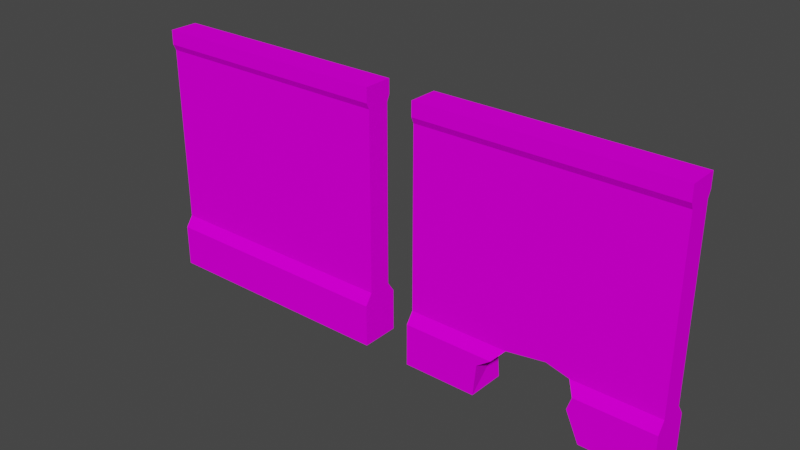 # Source: Fences.blend  (saved by Blender 3.6.14; exported with 4.5.12 LTS)
import bpy
from mathutils import Matrix  # noqa: F401  (used for matrix-valued properties, if any)

bpy.ops.wm.read_factory_settings(use_empty=True)
scene = bpy.context.scene
scene.name = 'Scene'

# ---- images (referenced by path relative to the original .blend; pixels are not part of the script)
import os
ASSET_DIR = os.environ.get("B2B_ASSET_DIR", "")  # directory of the original .blend (textures are referenced by path, not embedded)
HERE = os.path.dirname(os.path.abspath(__file__))  # packed textures are extracted next to this script under _unpacked/

def load_image(name, relpath, width, height, colorspace="sRGB"):
    """Load a texture the original file referenced (path relative to the .blend, or extracted next to this script)."""
    p = next((c for c in (os.path.join(HERE, relpath), os.path.join(ASSET_DIR, relpath)) if relpath and os.path.exists(c)), "")
    if p:
        img = bpy.data.images.load(p, check_existing=True)
        img.name = name
    else:  # same state as the original file: an image datablock whose file is absent (Cycles renders it pink)
        img = bpy.data.images.new(name, width, height)
        img.source = "FILE"
        img.filepath = "//" + (relpath or name)
    img.colorspace_settings.name = colorspace
    return img
img_fence1_png = load_image('fence1.png', 'fence1.png', 1024, 1024, 'sRGB')

# ---- materials (node trees are filled in below, after node groups)
mat_fence = bpy.data.materials.new('Fence')
mat_fence.use_transparent_shadow = False

# ---- material node trees
mat_fence.use_nodes = True; mat_fence.node_tree.nodes.clear()
_N = mat_fence.node_tree.nodes; _L = mat_fence.node_tree.links
n0 = _N.new('ShaderNodeBsdfPrincipled'); n0.name = 'Principled BSDF'; n0.location = (10, 300)
n0.distribution = 'GGX'
n0.subsurface_method = 'RANDOM_WALK_SKIN'
n0.inputs[3].default_value = 1.45
n0.inputs[13].default_value = 0.0
n0.inputs[27].default_value = (0.0, 0.0, 0.0, 1.0)
n0.inputs[28].default_value = 1.0
n1 = _N.new('ShaderNodeOutputMaterial'); n1.name = 'Material Output'; n1.location = (300, 300)
n2 = _N.new('ShaderNodeTexImage'); n2.name = 'Image Texture'; n2.location = (-280, 280)
n2.image = img_fence1_png
n2.interpolation = 'Closest'
_L.new(n0.outputs[0], n1.inputs[0])
_L.new(n2.outputs[0], n0.inputs[0])
n1.is_active_output = True

# ---- world
world_world = bpy.data.worlds.new('World'); scene.world = world_world
world_world.use_nodes = True; world_world.node_tree.nodes.clear()
_N = world_world.node_tree.nodes; _L = world_world.node_tree.links
n0 = _N.new('ShaderNodeOutputWorld'); n0.name = 'World Output'; n0.location = (300, 300)
n1 = _N.new('ShaderNodeBackground'); n1.name = 'Background'; n1.location = (10, 300)
n1.inputs[0].default_value = (0.05088, 0.05088, 0.05088, 1.0)
_L.new(n1.outputs[0], n0.inputs[0])
n0.is_active_output = True
world_world.color = (0.05088, 0.05088, 0.05088)
world_world.use_sun_shadow = False
world_world.sun_shadow_jitter_overblur = 0.0

# ---- meshes
me_cube = bpy.data.meshes.new('Cube')
me_cube.from_pydata([(1.581, -0.2486, 0.0), (1.581, -0.1883, 3.263), (-1.621, -0.2486, 0.0), (-1.621, -0.1883, 3.263), (1.581, 0.2486, 0.0), (1.581, 0.1883, 3.263), (-1.621, 0.2486, 0.0), (-1.621, 0.1883, 3.263), (1.581, -0.152, 0.6867), (-1.621, -0.152, 0.6867), (-1.621, 0.152, 0.6867), (1.581, 0.152, 0.6867), (-1.621, -0.2486, 0.5466), (-1.621, 0.2486, 0.5466), (1.581, 0.2486, 0.5466), (1.581, -0.2486, 0.5466), (1.581, -0.1883, 3.076), (-1.621, -0.1883, 3.076), (-1.621, 0.1883, 3.076), (1.581, 0.1883, 3.076), (-1.621, -0.152, 2.997), (-1.621, 0.152, 2.997), (1.581, 0.152, 2.997), (1.581, -0.152, 2.997)], [], [(16, 1, 3, 17), (17, 3, 7, 18), (18, 7, 5, 19), (19, 5, 1, 16), (2, 6, 4, 0), (7, 3, 1, 5), (14, 11, 8, 15), (13, 10, 11, 14), (12, 9, 10, 13), (15, 8, 9, 12), (0, 15, 12, 2), (2, 12, 13, 6), (6, 13, 14, 4), (4, 14, 15, 0), (22, 19, 16, 23), (21, 18, 19, 22), (20, 17, 18, 21), (23, 16, 17, 20), (8, 23, 20, 9), (9, 20, 21, 10), (10, 21, 22, 11), (11, 22, 23, 8)])
_uv = me_cube.uv_layers.new(name='UVMap')
_uv.uv.foreach_set('vector', [0.1178, 0.8579, 0.1178, 0.9064, 0.9661, 0.9064, 0.9661, 0.8579, 0.08289, 0.642, 0.08289, 0.6804, 0.02041, 0.6804, 0.02041, 0.642, 0.9642, 0.8729, 0.9642, 0.9239, 0.07303, 0.9239, 0.07303, 0.8729, 0.08772, 0.7344, 0.08772, 0.7787, 0.01558, 0.7787, 0.01558, 0.7344, 0.8634, 0.0663, 0.8634, 0.171, 0.1762, 0.171, 0.1762, 0.0663, 0.0002506, 0.002649, 0.08713, 0.002649, 0.08713, 0.9353, 0.0002506, 0.9353, 0.1107, 0.134, 0.08772, 0.1673, 0.01558, 0.1673, -0.007358, 0.134, 0.9642, 0.182, 0.9642, 0.2203, 0.07303, 0.2203, 0.07303, 0.182, 0.1028, 0.122, 0.08289, 0.1508, 0.02041, 0.1508, 0.0005392, 0.122, 0.1178, 0.1923, 0.1178, 0.2366, 0.9661, 0.2366, 0.9661, 0.1923, 0.1178, 0.05021, 0.1178, 0.1923, 0.9661, 0.1923, 0.9661, 0.05021, 0.1028, 0.009588, 0.1028, 0.122, 0.0005392, 0.122, 0.0005392, 0.009588, 0.9642, 0.03272, 0.9642, 0.182, 0.07303, 0.182, 0.07303, 0.03272, 0.1107, 0.004273, 0.1107, 0.134, -0.007358, 0.134, -0.007358, 0.004273, 0.08772, 0.7155, 0.08772, 0.7344, 0.01558, 0.7344, 0.01558, 0.7155, 0.9642, 0.8512, 0.9642, 0.8729, 0.07303, 0.8729, 0.07303, 0.8512, 0.08289, 0.6257, 0.08289, 0.642, 0.02041, 0.642, 0.02041, 0.6257, 0.1178, 0.8372, 0.1178, 0.8579, 0.9661, 0.8579, 0.9661, 0.8372, 0.1178, 0.2366, 0.1178, 0.8372, 0.9661, 0.8372, 0.9661, 0.2366, 0.08289, 0.1508, 0.08289, 0.6257, 0.02041, 0.6257, 0.02041, 0.1508, 0.9642, 0.2203, 0.9642, 0.8512, 0.07303, 0.8512, 0.07303, 0.2203, 0.08772, 0.1673, 0.08772, 0.7155, 0.01558, 0.7155, 0.01558, 0.1673])
me_cube.materials.append(mat_fence)
me_cube.update()
me_cube_003 = bpy.data.meshes.new('Cube.003')
me_cube_003.from_pydata([(1.581, -0.2486, 0.0), (1.581, -0.1883, 3.263), (-1.621, -0.2486, 0.0), (-1.621, -0.1883, 3.263), (1.581, 0.2486, 0.0), (1.581, 0.1883, 3.263), (-1.621, 0.2486, 0.0), (-1.621, 0.1883, 3.263), (1.581, -0.152, 0.6867), (-1.621, -0.152, 0.6867), (-1.621, 0.152, 0.6867), (1.581, 0.152, 0.6867), (-1.621, -0.2486, 0.5466), (-1.621, 0.2486, 0.5466), (1.581, 0.2486, 0.5466), (1.581, -0.2486, 0.5466), (1.581, -0.1883, 3.076), (-1.621, -0.1883, 3.076), (-1.621, 0.1883, 3.076), (1.581, 0.1883, 3.076), (-1.621, -0.152, 2.997), (-1.621, 0.152, 2.997), (1.581, 0.152, 2.997), (1.581, -0.152, 2.997), (0.4862, -0.152, 0.6867), (-0.319, -0.152, 0.6867), (0.5885, -0.2486, 0.5466), (-0.4476, -0.2486, 0.5466), (-0.6691, -0.2486, 0.0), (0.701, -0.2486, 0.0), (-0.6299, -0.2486, 0.4129), (0.5314, -0.2486, 0.3754), (0.1886, -0.152, 0.7649), (-0.5113, 0.2486, 0.5466), (0.3246, 0.2486, 0.5466), (0.4469, 0.2486, 0.0), (-0.6579, 0.2486, 0.0), (-0.433, 0.152, 0.6867), (0.1592, 0.152, 0.6867), (0.406, 0.2486, 0.3308), (-0.6906, 0.2486, 0.4088), (-0.2416, 0.152, 0.7712)], [], [(16, 1, 3, 17), (17, 3, 7, 18), (18, 7, 5, 19), (19, 5, 1, 16), (2, 6, 36, 28), (7, 3, 1, 5), (14, 11, 8, 15), (13, 10, 37, 33), (12, 9, 10, 13), (15, 8, 24, 26), (0, 15, 26, 31, 29), (2, 12, 13, 6), (6, 13, 33, 40, 36), (4, 14, 15, 0), (22, 19, 16, 23), (21, 18, 19, 22), (20, 17, 18, 21), (23, 16, 17, 20), (8, 23, 20, 9, 25, 32, 24), (9, 20, 21, 10), (10, 21, 22, 11, 38, 41, 37), (11, 22, 23, 8), (39, 31, 26, 34), (27, 25, 9, 12), (24, 38, 34, 26), (28, 30, 27, 12, 2), (39, 35, 29, 31), (30, 40, 33, 27), (27, 33, 37, 25), (35, 39, 34, 14, 4), (32, 41, 38, 24), (25, 37, 41, 32), (34, 38, 11, 14), (28, 36, 40, 30), (29, 35, 4, 0)])
_uv = me_cube_003.uv_layers.new(name='UVMap')
_uv.uv.foreach_set('vector', [0.1178, 0.8579, 0.1178, 0.9064, 0.9661, 0.9064, 0.9661, 0.8579, 0.08289, 0.642, 0.08289, 0.6804, 0.02041, 0.6804, 0.02041, 0.642, 0.9642, 0.8729, 0.9642, 0.9239, 0.07303, 0.9239, 0.07303, 0.8729, 0.08772, 0.7344, 0.08772, 0.7787, 0.01558, 0.7787, 0.01558, 0.7344, 0.8634, 0.0663, 0.8634, 0.171, 0.6497, 0.171, 0.6591, 0.0663, 0.0002506, 0.002649, 0.08713, 0.002649, 0.08713, 0.9353, 0.0002506, 0.9353, 0.1107, 0.134, 0.08772, 0.1673, 0.01558, 0.1673, -0.007358, 0.134, 0.9642, 0.182, 0.9642, 0.2203, 0.6336, 0.2203, 0.6554, 0.182, 0.1028, 0.122, 0.08289, 0.1508, 0.02041, 0.1508, 0.0005392, 0.122, 0.1178, 0.1923, 0.1178, 0.2366, 0.4078, 0.2366, 0.3807, 0.1923, 0.1178, 0.05021, 0.1178, 0.1923, 0.3807, 0.1923, 0.3959, 0.1478, 0.3509, 0.05021, 0.1028, 0.009588, 0.1028, 0.122, 0.0005392, 0.122, 0.0005392, 0.009588, 0.9642, 0.03272, 0.9642, 0.182, 0.6554, 0.182, 0.7053, 0.1444, 0.6962, 0.03272, 0.1107, 0.004273, 0.1107, 0.134, -0.007358, 0.134, -0.007358, 0.004273, 0.08772, 0.7155, 0.08772, 0.7344, 0.01558, 0.7344, 0.01558, 0.7155, 0.9642, 0.8512, 0.9642, 0.8729, 0.07303, 0.8729, 0.07303, 0.8512, 0.08289, 0.6257, 0.08289, 0.642, 0.02041, 0.642, 0.02041, 0.6257, 0.1178, 0.8372, 0.1178, 0.8579, 0.9661, 0.8579, 0.9661, 0.8372, 0.1178, 0.2366, 0.1178, 0.8372, 0.9661, 0.8372, 0.9661, 0.2366, 0.6212, 0.2366, 0.4867, 0.2569, 0.4078, 0.2366, 0.08289, 0.1508, 0.08289, 0.6257, 0.02041, 0.6257, 0.02041, 0.1508, 0.9642, 0.2203, 0.9642, 0.8512, 0.07303, 0.8512, 0.07303, 0.2203, 0.4687, 0.2203, 0.5803, 0.2433, 0.6336, 0.2203, 0.08772, 0.1673, 0.08772, 0.7155, 0.01558, 0.7155, 0.01558, 0.1673, 0.3282, 0.1285, 0.4224, 0.1325, 0.4291, 0.1649, 0.3262, 0.1707, 0.6552, 0.1923, 0.6212, 0.2366, 0.9661, 0.2366, 0.9661, 0.1923, 0.4063, 0.1932, 0.3272, 0.2142, 0.3262, 0.1707, 0.4291, 0.1649, 0.714, 0.05021, 0.7035, 0.1576, 0.6552, 0.1923, 0.9661, 0.1923, 0.9661, 0.05021, 0.3282, 0.1285, 0.3273, 0.06752, 0.4291, 0.05741, 0.4224, 0.1325, 0.2765, 0.1374, 0.3716, 0.1364, 0.3677, 0.1791, 0.2726, 0.1801, 0.2726, 0.1801, 0.3677, 0.1791, 0.348, 0.2087, 0.2871, 0.2179, 0.3887, 0.03272, 0.4001, 0.1231, 0.4227, 0.182, 0.07303, 0.182, 0.07303, 0.03272, 0.4317, 0.3677, 0.495, 0.2827, 0.495, 0.3651, 0.4325, 0.4295, 0.4323, 0.2644, 0.4931, 0.2407, 0.495, 0.2827, 0.4317, 0.3677, 0.4227, 0.182, 0.4687, 0.2203, 0.07303, 0.2203, 0.07303, 0.182, 0.2772, 0.05874, 0.3716, 0.05857, 0.3716, 0.1364, 0.2765, 0.1374, 0.3703, 0.0663, 0.4196, 0.171, 0.1762, 0.171, 0.1762, 0.0663])
me_cube_003.materials.append(mat_fence)
me_cube_003.update()

# ---- objects
ob_fence1 = bpy.data.objects.new('Fence1', me_cube)
ob_fence1_broken = bpy.data.objects.new('Fence1_broken', me_cube_003)

# ---- transforms, parenting, visibility, modifiers, constraints
ob_fence1.location = (-0.06876, 0.0, 0.0)
ob_fence1_broken.location = (3.755, 0.0, 0.0)

# ---- collection membership
scene.collection.objects.link(ob_fence1)
scene.collection.objects.link(ob_fence1_broken)

# ---- scene / render settings (as saved in the file)
scene.frame_start = 1; scene.frame_end = 250; scene.frame_set(1)
scene.render.engine = 'BLENDER_EEVEE_NEXT'
scene.cycles.sampling_pattern = 'TABULATED_SOBOL'
scene.eevee.use_gtao = True
scene.eevee.gtao_quality = 0.4065
scene.eevee.gtao_distance = 1.49e-08
scene.eevee.fast_gi_quality = 0.4065
scene.view_settings.view_transform = 'Filmic'
bpy.context.view_layer.update()

# ---- added for rendering (the .blend has no active camera and no usable light): camera, sun
cam_auto = bpy.data.cameras.new('AutoCamera')
cam_auto.lens = 50.0
cam_auto.sensor_width = 36.0
cam_auto.clip_end = 1000.0
ob_auto_camera = bpy.data.objects.new('AutoCamera', cam_auto)
scene.collection.objects.link(ob_auto_camera)
ob_auto_camera.location = (9.00456, -8.61788, 7.37672)
ob_auto_camera.rotation_euler = (1.09748, -7.21219e-08, 0.694738)
scene.camera = ob_auto_camera
light_auto_sun = bpy.data.lights.new('AutoSun', 'SUN')
light_auto_sun.energy = 3.0
light_auto_sun.angle = 0.0523599
ob_auto_sun = bpy.data.objects.new('AutoSun', light_auto_sun)
scene.collection.objects.link(ob_auto_sun)
ob_auto_sun.rotation_euler = (0.872665, 0.174533, 0.523599)
bpy.context.view_layer.update()

